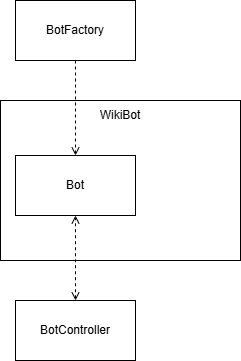

The diagram above was exported from draw.io. Its source (the exported page's mxGraphModel, read from the mxfile embedded in the PNG):
<mxGraphModel dx="108" dy="1740" grid="1" gridSize="10" guides="1" tooltips="1" connect="1" arrows="1" fold="1" page="1" pageScale="1" pageWidth="827" pageHeight="1169" math="0" shadow="0">
  <root>
    <mxCell id="0" />
    <mxCell id="1" parent="0" />
    <mxCell id="EXqGPbmyWG-ObtKtbZWH-1" value="" style="rounded=0;whiteSpace=wrap;html=1;" parent="1" vertex="1">
      <mxGeometry x="40" y="-960" width="240" height="160" as="geometry" />
    </mxCell>
    <mxCell id="EXqGPbmyWG-ObtKtbZWH-2" value="WikiBot" style="text;html=1;align=center;verticalAlign=middle;whiteSpace=wrap;rounded=0;" parent="1" vertex="1">
      <mxGeometry x="130" y="-960" width="60" height="30" as="geometry" />
    </mxCell>
    <mxCell id="EXqGPbmyWG-ObtKtbZWH-3" value="BotFactory" style="rounded=0;whiteSpace=wrap;html=1;" parent="1" vertex="1">
      <mxGeometry x="55" y="-1060" width="120" height="60" as="geometry" />
    </mxCell>
    <mxCell id="EXqGPbmyWG-ObtKtbZWH-7" style="edgeStyle=orthogonalEdgeStyle;rounded=0;orthogonalLoop=1;jettySize=auto;html=1;entryX=0.5;entryY=1;entryDx=0;entryDy=0;endArrow=open;endFill=0;startArrow=open;startFill=0;dashed=1;" parent="1" source="EXqGPbmyWG-ObtKtbZWH-4" target="EXqGPbmyWG-ObtKtbZWH-5" edge="1">
      <mxGeometry relative="1" as="geometry" />
    </mxCell>
    <mxCell id="EXqGPbmyWG-ObtKtbZWH-4" value="BotController" style="rounded=0;whiteSpace=wrap;html=1;" parent="1" vertex="1">
      <mxGeometry x="55" y="-760" width="120" height="60" as="geometry" />
    </mxCell>
    <mxCell id="EXqGPbmyWG-ObtKtbZWH-5" value="Bot" style="rounded=0;whiteSpace=wrap;html=1;" parent="1" vertex="1">
      <mxGeometry x="55" y="-905" width="120" height="60" as="geometry" />
    </mxCell>
    <mxCell id="EXqGPbmyWG-ObtKtbZWH-6" style="edgeStyle=orthogonalEdgeStyle;rounded=0;orthogonalLoop=1;jettySize=auto;html=1;entryX=0.5;entryY=0;entryDx=0;entryDy=0;dashed=1;endArrow=open;endFill=0;" parent="1" source="EXqGPbmyWG-ObtKtbZWH-3" target="EXqGPbmyWG-ObtKtbZWH-5" edge="1">
      <mxGeometry relative="1" as="geometry">
        <mxPoint x="100" y="-910" as="targetPoint" />
      </mxGeometry>
    </mxCell>
  </root>
</mxGraphModel>